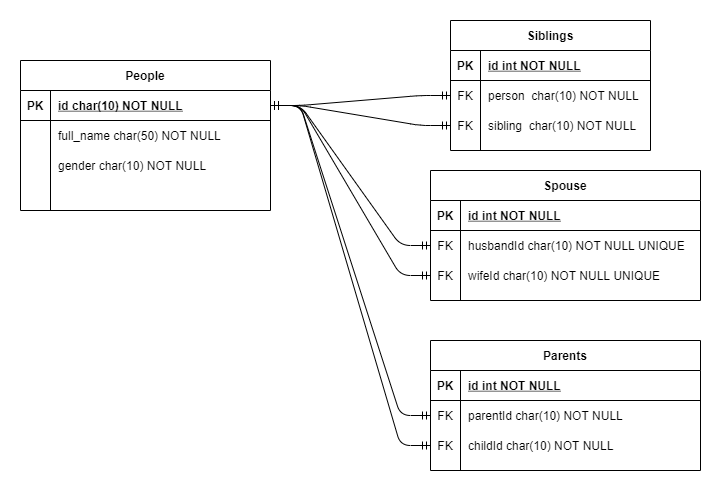

The diagram above was exported from draw.io. Its source (the exported page's mxGraphModel, read from the mxfile embedded in the PNG):
<mxGraphModel dx="1422" dy="832" grid="1" gridSize="10" guides="1" tooltips="1" connect="1" arrows="1" fold="1" page="1" pageScale="1" pageWidth="850" pageHeight="1100" math="0" shadow="0" extFonts="Permanent Marker^https://fonts.googleapis.com/css?family=Permanent+Marker">
  <root>
    <mxCell id="0" />
    <mxCell id="1" parent="0" />
    <object label="People" gender="124" id="C-vyLk0tnHw3VtMMgP7b-23">
      <mxCell style="shape=table;startSize=30;container=1;collapsible=1;childLayout=tableLayout;fixedRows=1;rowLines=0;fontStyle=1;align=center;resizeLast=1;" parent="1" vertex="1">
        <mxGeometry x="40" y="130" width="250" height="150" as="geometry">
          <mxRectangle x="40" y="130" width="70" height="30" as="alternateBounds" />
        </mxGeometry>
      </mxCell>
    </object>
    <mxCell id="C-vyLk0tnHw3VtMMgP7b-24" value="" style="shape=partialRectangle;collapsible=0;dropTarget=0;pointerEvents=0;fillColor=none;points=[[0,0.5],[1,0.5]];portConstraint=eastwest;top=0;left=0;right=0;bottom=1;" parent="C-vyLk0tnHw3VtMMgP7b-23" vertex="1">
      <mxGeometry y="30" width="250" height="30" as="geometry" />
    </mxCell>
    <mxCell id="C-vyLk0tnHw3VtMMgP7b-25" value="PK" style="shape=partialRectangle;overflow=hidden;connectable=0;fillColor=none;top=0;left=0;bottom=0;right=0;fontStyle=1;" parent="C-vyLk0tnHw3VtMMgP7b-24" vertex="1">
      <mxGeometry width="30" height="30" as="geometry" />
    </mxCell>
    <mxCell id="C-vyLk0tnHw3VtMMgP7b-26" value="id char(10) NOT NULL " style="shape=partialRectangle;overflow=hidden;connectable=0;fillColor=none;top=0;left=0;bottom=0;right=0;align=left;spacingLeft=6;fontStyle=5;" parent="C-vyLk0tnHw3VtMMgP7b-24" vertex="1">
      <mxGeometry x="30" width="220" height="30" as="geometry" />
    </mxCell>
    <mxCell id="C-vyLk0tnHw3VtMMgP7b-27" value="" style="shape=partialRectangle;collapsible=0;dropTarget=0;pointerEvents=0;fillColor=none;points=[[0,0.5],[1,0.5]];portConstraint=eastwest;top=0;left=0;right=0;bottom=0;" parent="C-vyLk0tnHw3VtMMgP7b-23" vertex="1">
      <mxGeometry y="60" width="250" height="30" as="geometry" />
    </mxCell>
    <mxCell id="C-vyLk0tnHw3VtMMgP7b-28" value="" style="shape=partialRectangle;overflow=hidden;connectable=0;fillColor=none;top=0;left=0;bottom=0;right=0;" parent="C-vyLk0tnHw3VtMMgP7b-27" vertex="1">
      <mxGeometry width="30" height="30" as="geometry" />
    </mxCell>
    <mxCell id="C-vyLk0tnHw3VtMMgP7b-29" value="full_name char(50) NOT NULL" style="shape=partialRectangle;overflow=hidden;connectable=0;fillColor=none;top=0;left=0;bottom=0;right=0;align=left;spacingLeft=6;" parent="C-vyLk0tnHw3VtMMgP7b-27" vertex="1">
      <mxGeometry x="30" width="220" height="30" as="geometry" />
    </mxCell>
    <mxCell id="9xj-_f4eM5QCNRJu-1CJ-1" style="edgeStyle=elbowEdgeStyle;rounded=0;orthogonalLoop=1;jettySize=auto;html=1;entryX=1;entryY=0.5;entryDx=0;entryDy=0;" edge="1" parent="C-vyLk0tnHw3VtMMgP7b-23" source="C-vyLk0tnHw3VtMMgP7b-24" target="C-vyLk0tnHw3VtMMgP7b-24">
      <mxGeometry relative="1" as="geometry" />
    </mxCell>
    <mxCell id="9xj-_f4eM5QCNRJu-1CJ-3" value="Siblings" style="shape=table;startSize=30;container=1;collapsible=1;childLayout=tableLayout;fixedRows=1;rowLines=0;fontStyle=1;align=center;resizeLast=1;" vertex="1" parent="1">
      <mxGeometry x="470" y="90" width="200" height="130" as="geometry" />
    </mxCell>
    <mxCell id="9xj-_f4eM5QCNRJu-1CJ-4" value="" style="shape=partialRectangle;collapsible=0;dropTarget=0;pointerEvents=0;fillColor=none;top=0;left=0;bottom=1;right=0;points=[[0,0.5],[1,0.5]];portConstraint=eastwest;" vertex="1" parent="9xj-_f4eM5QCNRJu-1CJ-3">
      <mxGeometry y="30" width="200" height="30" as="geometry" />
    </mxCell>
    <mxCell id="9xj-_f4eM5QCNRJu-1CJ-5" value="PK" style="shape=partialRectangle;connectable=0;fillColor=none;top=0;left=0;bottom=0;right=0;fontStyle=1;overflow=hidden;" vertex="1" parent="9xj-_f4eM5QCNRJu-1CJ-4">
      <mxGeometry width="30" height="30" as="geometry" />
    </mxCell>
    <mxCell id="9xj-_f4eM5QCNRJu-1CJ-6" value="id int NOT NULL" style="shape=partialRectangle;connectable=0;fillColor=none;top=0;left=0;bottom=0;right=0;align=left;spacingLeft=6;fontStyle=5;overflow=hidden;" vertex="1" parent="9xj-_f4eM5QCNRJu-1CJ-4">
      <mxGeometry x="30" width="170" height="30" as="geometry" />
    </mxCell>
    <mxCell id="9xj-_f4eM5QCNRJu-1CJ-7" value="" style="shape=partialRectangle;collapsible=0;dropTarget=0;pointerEvents=0;fillColor=none;top=0;left=0;bottom=0;right=0;points=[[0,0.5],[1,0.5]];portConstraint=eastwest;" vertex="1" parent="9xj-_f4eM5QCNRJu-1CJ-3">
      <mxGeometry y="60" width="200" height="30" as="geometry" />
    </mxCell>
    <mxCell id="9xj-_f4eM5QCNRJu-1CJ-8" value="FK" style="shape=partialRectangle;connectable=0;fillColor=none;top=0;left=0;bottom=0;right=0;editable=1;overflow=hidden;" vertex="1" parent="9xj-_f4eM5QCNRJu-1CJ-7">
      <mxGeometry width="30" height="30" as="geometry" />
    </mxCell>
    <mxCell id="9xj-_f4eM5QCNRJu-1CJ-9" value="person  char(10) NOT NULL" style="shape=partialRectangle;connectable=0;fillColor=none;top=0;left=0;bottom=0;right=0;align=left;spacingLeft=6;overflow=hidden;" vertex="1" parent="9xj-_f4eM5QCNRJu-1CJ-7">
      <mxGeometry x="30" width="170" height="30" as="geometry" />
    </mxCell>
    <mxCell id="9xj-_f4eM5QCNRJu-1CJ-10" value="" style="shape=partialRectangle;collapsible=0;dropTarget=0;pointerEvents=0;fillColor=none;top=0;left=0;bottom=0;right=0;points=[[0,0.5],[1,0.5]];portConstraint=eastwest;" vertex="1" parent="9xj-_f4eM5QCNRJu-1CJ-3">
      <mxGeometry y="90" width="200" height="30" as="geometry" />
    </mxCell>
    <mxCell id="9xj-_f4eM5QCNRJu-1CJ-11" value="FK" style="shape=partialRectangle;connectable=0;fillColor=none;top=0;left=0;bottom=0;right=0;editable=1;overflow=hidden;" vertex="1" parent="9xj-_f4eM5QCNRJu-1CJ-10">
      <mxGeometry width="30" height="30" as="geometry" />
    </mxCell>
    <mxCell id="9xj-_f4eM5QCNRJu-1CJ-12" value="sibling  char(10) NOT NULL" style="shape=partialRectangle;connectable=0;fillColor=none;top=0;left=0;bottom=0;right=0;align=left;spacingLeft=6;overflow=hidden;" vertex="1" parent="9xj-_f4eM5QCNRJu-1CJ-10">
      <mxGeometry x="30" width="170" height="30" as="geometry" />
    </mxCell>
    <mxCell id="9xj-_f4eM5QCNRJu-1CJ-16" value="Spouse" style="shape=table;startSize=30;container=1;collapsible=1;childLayout=tableLayout;fixedRows=1;rowLines=0;fontStyle=1;align=center;resizeLast=1;" vertex="1" parent="1">
      <mxGeometry x="450" y="240" width="270" height="130" as="geometry" />
    </mxCell>
    <mxCell id="9xj-_f4eM5QCNRJu-1CJ-17" value="" style="shape=partialRectangle;collapsible=0;dropTarget=0;pointerEvents=0;fillColor=none;top=0;left=0;bottom=1;right=0;points=[[0,0.5],[1,0.5]];portConstraint=eastwest;" vertex="1" parent="9xj-_f4eM5QCNRJu-1CJ-16">
      <mxGeometry y="30" width="270" height="30" as="geometry" />
    </mxCell>
    <mxCell id="9xj-_f4eM5QCNRJu-1CJ-18" value="PK" style="shape=partialRectangle;connectable=0;fillColor=none;top=0;left=0;bottom=0;right=0;fontStyle=1;overflow=hidden;" vertex="1" parent="9xj-_f4eM5QCNRJu-1CJ-17">
      <mxGeometry width="30" height="30" as="geometry" />
    </mxCell>
    <mxCell id="9xj-_f4eM5QCNRJu-1CJ-19" value="id int NOT NULL" style="shape=partialRectangle;connectable=0;fillColor=none;top=0;left=0;bottom=0;right=0;align=left;spacingLeft=6;fontStyle=5;overflow=hidden;" vertex="1" parent="9xj-_f4eM5QCNRJu-1CJ-17">
      <mxGeometry x="30" width="240" height="30" as="geometry" />
    </mxCell>
    <mxCell id="9xj-_f4eM5QCNRJu-1CJ-20" value="" style="shape=partialRectangle;collapsible=0;dropTarget=0;pointerEvents=0;fillColor=none;top=0;left=0;bottom=0;right=0;points=[[0,0.5],[1,0.5]];portConstraint=eastwest;" vertex="1" parent="9xj-_f4eM5QCNRJu-1CJ-16">
      <mxGeometry y="60" width="270" height="30" as="geometry" />
    </mxCell>
    <mxCell id="9xj-_f4eM5QCNRJu-1CJ-21" value="FK" style="shape=partialRectangle;connectable=0;fillColor=none;top=0;left=0;bottom=0;right=0;editable=1;overflow=hidden;" vertex="1" parent="9xj-_f4eM5QCNRJu-1CJ-20">
      <mxGeometry width="30" height="30" as="geometry" />
    </mxCell>
    <mxCell id="9xj-_f4eM5QCNRJu-1CJ-22" value="husbandId char(10) NOT NULL UNIQUE" style="shape=partialRectangle;connectable=0;fillColor=none;top=0;left=0;bottom=0;right=0;align=left;spacingLeft=6;overflow=hidden;" vertex="1" parent="9xj-_f4eM5QCNRJu-1CJ-20">
      <mxGeometry x="30" width="240" height="30" as="geometry" />
    </mxCell>
    <mxCell id="9xj-_f4eM5QCNRJu-1CJ-23" value="" style="shape=partialRectangle;collapsible=0;dropTarget=0;pointerEvents=0;fillColor=none;top=0;left=0;bottom=0;right=0;points=[[0,0.5],[1,0.5]];portConstraint=eastwest;" vertex="1" parent="9xj-_f4eM5QCNRJu-1CJ-16">
      <mxGeometry y="90" width="270" height="30" as="geometry" />
    </mxCell>
    <mxCell id="9xj-_f4eM5QCNRJu-1CJ-24" value="FK" style="shape=partialRectangle;connectable=0;fillColor=none;top=0;left=0;bottom=0;right=0;editable=1;overflow=hidden;" vertex="1" parent="9xj-_f4eM5QCNRJu-1CJ-23">
      <mxGeometry width="30" height="30" as="geometry" />
    </mxCell>
    <mxCell id="9xj-_f4eM5QCNRJu-1CJ-25" value="wifeId char(10) NOT NULL UNIQUE" style="shape=partialRectangle;connectable=0;fillColor=none;top=0;left=0;bottom=0;right=0;align=left;spacingLeft=6;overflow=hidden;" vertex="1" parent="9xj-_f4eM5QCNRJu-1CJ-23">
      <mxGeometry x="30" width="240" height="30" as="geometry" />
    </mxCell>
    <mxCell id="9xj-_f4eM5QCNRJu-1CJ-29" value="" style="edgeStyle=entityRelationEdgeStyle;fontSize=12;html=1;endArrow=ERmandOne;startArrow=ERmandOne;entryX=0;entryY=0.5;entryDx=0;entryDy=0;exitX=1;exitY=0.5;exitDx=0;exitDy=0;" edge="1" parent="1" source="C-vyLk0tnHw3VtMMgP7b-24" target="9xj-_f4eM5QCNRJu-1CJ-7">
      <mxGeometry width="100" height="100" relative="1" as="geometry">
        <mxPoint x="370" y="480" as="sourcePoint" />
        <mxPoint x="470" y="380" as="targetPoint" />
      </mxGeometry>
    </mxCell>
    <mxCell id="9xj-_f4eM5QCNRJu-1CJ-30" value="" style="edgeStyle=entityRelationEdgeStyle;fontSize=12;html=1;endArrow=ERmandOne;startArrow=ERmandOne;entryX=0;entryY=0.5;entryDx=0;entryDy=0;" edge="1" parent="1" source="C-vyLk0tnHw3VtMMgP7b-24" target="9xj-_f4eM5QCNRJu-1CJ-23">
      <mxGeometry width="100" height="100" relative="1" as="geometry">
        <mxPoint x="265" y="400" as="sourcePoint" />
        <mxPoint x="425" y="580" as="targetPoint" />
      </mxGeometry>
    </mxCell>
    <mxCell id="9xj-_f4eM5QCNRJu-1CJ-32" value="" style="shape=partialRectangle;collapsible=0;dropTarget=0;pointerEvents=0;fillColor=none;points=[[0,0.5],[1,0.5]];portConstraint=eastwest;top=0;left=0;right=0;bottom=0;" vertex="1" parent="1">
      <mxGeometry x="40" y="220" width="250" height="30" as="geometry" />
    </mxCell>
    <mxCell id="9xj-_f4eM5QCNRJu-1CJ-33" value="" style="shape=partialRectangle;overflow=hidden;connectable=0;fillColor=none;top=0;left=0;bottom=0;right=0;" vertex="1" parent="9xj-_f4eM5QCNRJu-1CJ-32">
      <mxGeometry width="30" height="30" as="geometry" />
    </mxCell>
    <mxCell id="9xj-_f4eM5QCNRJu-1CJ-34" value="gender char(10) NOT NULL" style="shape=partialRectangle;overflow=hidden;connectable=0;fillColor=none;top=0;left=0;bottom=0;right=0;align=left;spacingLeft=6;" vertex="1" parent="9xj-_f4eM5QCNRJu-1CJ-32">
      <mxGeometry x="30" width="220" height="30" as="geometry" />
    </mxCell>
    <mxCell id="9xj-_f4eM5QCNRJu-1CJ-35" value="" style="edgeStyle=entityRelationEdgeStyle;fontSize=12;html=1;endArrow=ERmandOne;startArrow=ERmandOne;entryX=0;entryY=0.5;entryDx=0;entryDy=0;exitX=1;exitY=0.5;exitDx=0;exitDy=0;" edge="1" parent="1" source="C-vyLk0tnHw3VtMMgP7b-24" target="9xj-_f4eM5QCNRJu-1CJ-20">
      <mxGeometry width="100" height="100" relative="1" as="geometry">
        <mxPoint x="300" y="185" as="sourcePoint" />
        <mxPoint x="500" y="455" as="targetPoint" />
      </mxGeometry>
    </mxCell>
    <mxCell id="9xj-_f4eM5QCNRJu-1CJ-36" value="" style="edgeStyle=entityRelationEdgeStyle;fontSize=12;html=1;endArrow=ERmandOne;startArrow=ERmandOne;entryX=0;entryY=0.5;entryDx=0;entryDy=0;exitX=1;exitY=0.5;exitDx=0;exitDy=0;" edge="1" parent="1" source="C-vyLk0tnHw3VtMMgP7b-24" target="9xj-_f4eM5QCNRJu-1CJ-10">
      <mxGeometry width="100" height="100" relative="1" as="geometry">
        <mxPoint x="280" y="50" as="sourcePoint" />
        <mxPoint x="480" y="320" as="targetPoint" />
      </mxGeometry>
    </mxCell>
    <mxCell id="9xj-_f4eM5QCNRJu-1CJ-37" value="Parents" style="shape=table;startSize=30;container=1;collapsible=1;childLayout=tableLayout;fixedRows=1;rowLines=0;fontStyle=1;align=center;resizeLast=1;" vertex="1" parent="1">
      <mxGeometry x="450" y="410" width="270" height="130" as="geometry" />
    </mxCell>
    <mxCell id="9xj-_f4eM5QCNRJu-1CJ-38" value="" style="shape=partialRectangle;collapsible=0;dropTarget=0;pointerEvents=0;fillColor=none;top=0;left=0;bottom=1;right=0;points=[[0,0.5],[1,0.5]];portConstraint=eastwest;" vertex="1" parent="9xj-_f4eM5QCNRJu-1CJ-37">
      <mxGeometry y="30" width="270" height="30" as="geometry" />
    </mxCell>
    <mxCell id="9xj-_f4eM5QCNRJu-1CJ-39" value="PK" style="shape=partialRectangle;connectable=0;fillColor=none;top=0;left=0;bottom=0;right=0;fontStyle=1;overflow=hidden;" vertex="1" parent="9xj-_f4eM5QCNRJu-1CJ-38">
      <mxGeometry width="30" height="30" as="geometry" />
    </mxCell>
    <mxCell id="9xj-_f4eM5QCNRJu-1CJ-40" value="id int NOT NULL" style="shape=partialRectangle;connectable=0;fillColor=none;top=0;left=0;bottom=0;right=0;align=left;spacingLeft=6;fontStyle=5;overflow=hidden;" vertex="1" parent="9xj-_f4eM5QCNRJu-1CJ-38">
      <mxGeometry x="30" width="240" height="30" as="geometry" />
    </mxCell>
    <mxCell id="9xj-_f4eM5QCNRJu-1CJ-41" value="" style="shape=partialRectangle;collapsible=0;dropTarget=0;pointerEvents=0;fillColor=none;top=0;left=0;bottom=0;right=0;points=[[0,0.5],[1,0.5]];portConstraint=eastwest;" vertex="1" parent="9xj-_f4eM5QCNRJu-1CJ-37">
      <mxGeometry y="60" width="270" height="30" as="geometry" />
    </mxCell>
    <mxCell id="9xj-_f4eM5QCNRJu-1CJ-42" value="FK" style="shape=partialRectangle;connectable=0;fillColor=none;top=0;left=0;bottom=0;right=0;editable=1;overflow=hidden;" vertex="1" parent="9xj-_f4eM5QCNRJu-1CJ-41">
      <mxGeometry width="30" height="30" as="geometry" />
    </mxCell>
    <mxCell id="9xj-_f4eM5QCNRJu-1CJ-43" value="parentId char(10) NOT NULL" style="shape=partialRectangle;connectable=0;fillColor=none;top=0;left=0;bottom=0;right=0;align=left;spacingLeft=6;overflow=hidden;" vertex="1" parent="9xj-_f4eM5QCNRJu-1CJ-41">
      <mxGeometry x="30" width="240" height="30" as="geometry" />
    </mxCell>
    <mxCell id="9xj-_f4eM5QCNRJu-1CJ-44" value="" style="shape=partialRectangle;collapsible=0;dropTarget=0;pointerEvents=0;fillColor=none;top=0;left=0;bottom=0;right=0;points=[[0,0.5],[1,0.5]];portConstraint=eastwest;" vertex="1" parent="9xj-_f4eM5QCNRJu-1CJ-37">
      <mxGeometry y="90" width="270" height="30" as="geometry" />
    </mxCell>
    <mxCell id="9xj-_f4eM5QCNRJu-1CJ-45" value="FK" style="shape=partialRectangle;connectable=0;fillColor=none;top=0;left=0;bottom=0;right=0;editable=1;overflow=hidden;" vertex="1" parent="9xj-_f4eM5QCNRJu-1CJ-44">
      <mxGeometry width="30" height="30" as="geometry" />
    </mxCell>
    <mxCell id="9xj-_f4eM5QCNRJu-1CJ-46" value="childId char(10) NOT NULL" style="shape=partialRectangle;connectable=0;fillColor=none;top=0;left=0;bottom=0;right=0;align=left;spacingLeft=6;overflow=hidden;" vertex="1" parent="9xj-_f4eM5QCNRJu-1CJ-44">
      <mxGeometry x="30" width="240" height="30" as="geometry" />
    </mxCell>
    <mxCell id="9xj-_f4eM5QCNRJu-1CJ-47" value="" style="edgeStyle=entityRelationEdgeStyle;fontSize=12;html=1;endArrow=ERmandOne;startArrow=ERmandOne;entryX=0;entryY=0.5;entryDx=0;entryDy=0;exitX=1;exitY=0.5;exitDx=0;exitDy=0;" edge="1" parent="1" source="C-vyLk0tnHw3VtMMgP7b-24" target="9xj-_f4eM5QCNRJu-1CJ-41">
      <mxGeometry width="100" height="100" relative="1" as="geometry">
        <mxPoint x="270" y="330" as="sourcePoint" />
        <mxPoint x="430" y="500" as="targetPoint" />
      </mxGeometry>
    </mxCell>
    <mxCell id="9xj-_f4eM5QCNRJu-1CJ-48" value="" style="edgeStyle=entityRelationEdgeStyle;fontSize=12;html=1;endArrow=ERmandOne;startArrow=ERmandOne;entryX=0;entryY=0.5;entryDx=0;entryDy=0;exitX=1;exitY=0.5;exitDx=0;exitDy=0;" edge="1" parent="1" source="C-vyLk0tnHw3VtMMgP7b-24" target="9xj-_f4eM5QCNRJu-1CJ-44">
      <mxGeometry width="100" height="100" relative="1" as="geometry">
        <mxPoint x="230" y="240" as="sourcePoint" />
        <mxPoint x="390" y="550" as="targetPoint" />
      </mxGeometry>
    </mxCell>
  </root>
</mxGraphModel>